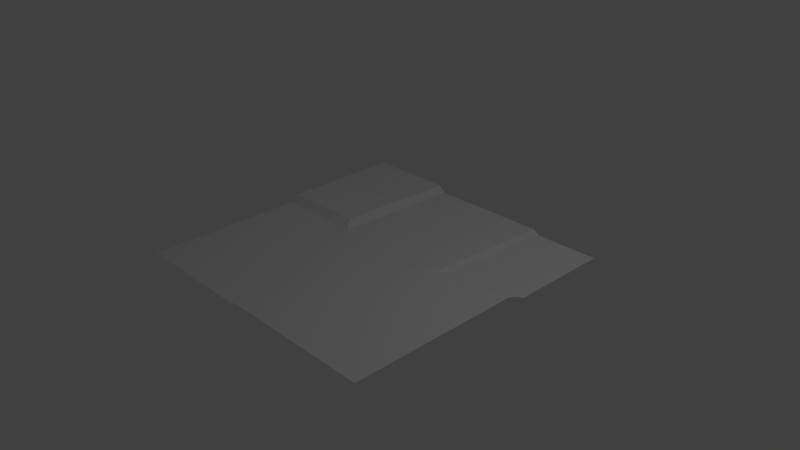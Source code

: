 # Source: landscape.blend  (saved by Blender 2.68.0; exported with 4.5.12 LTS)
import bpy
from mathutils import Matrix  # noqa: F401  (used for matrix-valued properties, if any)

bpy.ops.wm.read_factory_settings(use_empty=True)
scene = bpy.context.scene
scene.name = 'Scene'

# ---- collections
col_collection_1 = bpy.data.collections.new('Collection 1'); scene.collection.children.link(col_collection_1)

# ---- world
world_world = bpy.data.worlds.new('World'); scene.world = world_world
world_world.color = (0.05088, 0.05088, 0.05088)
world_world.use_sun_shadow = False
world_world.sun_shadow_jitter_overblur = 0.0
world_world.cycles.sampling_method = 'MANUAL'
world_world.cycles.sample_map_resolution = 256

# ---- cameras
cam_camera = bpy.data.cameras.new('Camera')
cam_camera.clip_end = 100.0
cam_camera.lens = 35.0
cam_camera.sensor_width = 32.0
cam_camera.sensor_height = 18.0
cam_camera.ortho_scale = 7.314
cam_camera.dof.focus_distance = 0.0
cam_camera.dof.aperture_fstop = 128.0

# ---- lights
light_lamp = bpy.data.lights.new('Lamp', 'POINT')
light_lamp.transmission_factor = 0.0
light_lamp.cutoff_distance = 30.0
light_lamp.energy = 100.0
light_lamp.shadow_buffer_clip_start = 1.001
light_lamp.shadow_soft_size = 0.1
light_lamp.shadow_maximum_resolution = 0.006
light_lamp.use_absolute_resolution = True
light_lamp.cycles.use_multiple_importance_sampling = False

# ---- meshes
me_plane = bpy.data.meshes.new('Plane')
me_plane.from_pydata([(-1.993, -1.993, 0.0), (1.964, -2.007, 0.05224), (-1.993, 1.993, 0.1046), (1.993, 1.993, -0.04524), (-0.2511, -1.993, 0.0), (-0.1647, -2.007, 0.05224), (1.964, 0.3566, 0.05224), (1.993, 0.5132, 0.0), (1.102, 1.993, -0.04524), (1.01, 1.993, 0.01603), (0.981, 0.2317, 0.0), (0.897, 0.2549, 0.01603), (1.993, 0.5875, -0.04524), (0.9866, 0.3138, -0.04524), (-1.993, 0.1869, 0.01603), (0.5559, 0.01719, 0.01521), (0.6498, 0.06997, 0.05224), (0.5994, 0.1666, 0.01603), (-1.993, 0.09843, 0.01538), (-0.6649, 1.993, 0.01603), (-0.7559, 1.993, 0.1046), (-0.7392, 0.1771, 0.01603), (-0.8418, 0.1779, 0.01603), (-1.993, 0.2836, 0.1046), (-0.8352, 0.3172, 0.1046)], [], [(22, 21, 19, 20, 24), (6, 16, 5, 1), (13, 10, 7, 12), (9, 11, 10, 13, 8), (8, 13, 12, 3), (18, 15, 17, 21, 22, 14), (0, 4, 15, 18), (23, 24, 20, 2), (21, 17, 11, 9, 19), (14, 22, 24, 23), (17, 16, 11), (10, 16, 6), (10, 6, 7), (17, 15, 16), (4, 5, 15), (5, 16, 15), (11, 16, 10)])
me_plane.use_remesh_preserve_volume = False
me_plane.use_remesh_preserve_attributes = False
me_plane.use_mirror_vertex_groups = False
me_plane.update()

# ---- objects
ob_plane = bpy.data.objects.new('Plane', me_plane)
ob_lamp = bpy.data.objects.new('Lamp', light_lamp)
ob_camera = bpy.data.objects.new('Camera', cam_camera)

# ---- transforms, parenting, visibility, modifiers, constraints
ob_plane.location = (0.0, 0.0, 0.0)
ob_plane.lineart.crease_threshold = 0.0
ob_lamp.location = (4.076, 1.005, 5.904)
ob_lamp.rotation_euler = (0.6503, 0.05522, 1.866)
ob_lamp.lock_rotations_4d = False
ob_lamp.empty_display_type = 'ARROWS'
ob_lamp.color = (0.0, 0.0, 0.0, 0.0)
ob_lamp.lineart.crease_threshold = 0.0
ob_camera.location = (7.481, -6.508, 5.344)
ob_camera.rotation_euler = (1.109, 0.01082, 0.8149)
ob_camera.lock_rotations_4d = False
ob_camera.empty_display_type = 'ARROWS'
ob_camera.color = (0.0, 0.0, 0.0, 0.0)
ob_camera.display_type = 'WIRE'
ob_camera.lineart.crease_threshold = 0.0

# ---- collection membership
col_collection_1.objects.link(ob_plane)
col_collection_1.objects.link(ob_lamp)
col_collection_1.objects.link(ob_camera)

# ---- scene / render settings (as saved in the file)
scene.camera = ob_camera
scene.frame_start = 1; scene.frame_end = 250; scene.frame_set(1)
scene.render.engine = 'BLENDER_EEVEE_NEXT'
scene.render.resolution_percentage = 50
scene.render.dither_intensity = 0.0
scene.cycles.use_denoising = False
scene.cycles.samples = 10
scene.cycles.sampling_pattern = 'TABULATED_SOBOL'
scene.cycles.light_sampling_threshold = 0.0
scene.cycles.use_adaptive_sampling = False
scene.cycles.use_light_tree = False
scene.cycles.blur_glossy = 0.0
scene.cycles.volume_bounces = 1
scene.cycles.pixel_filter_type = 'GAUSSIAN'
scene.cycles.sample_clamp_indirect = 0.0
scene.view_settings.view_transform = 'Standard'
bpy.context.view_layer.update()
